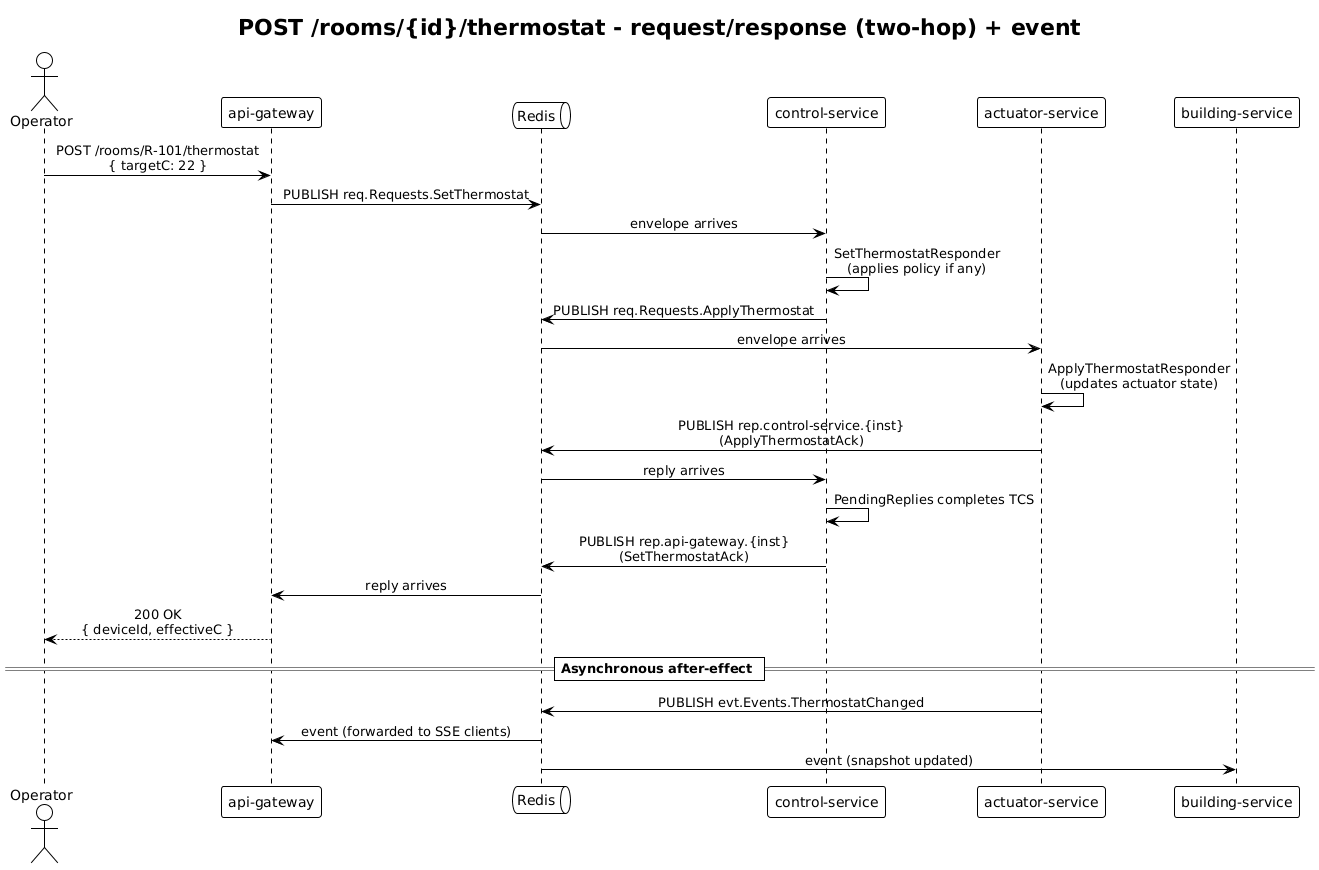

The diagram above was rendered by PlantUML. Its source (embedded in the PNG):
@startuml
!theme plain
skinparam sequenceMessageAlign center

title POST /rooms/{id}/thermostat - request/response (two-hop) + event

actor Operator
participant "api-gateway" as GW
queue "Redis" as Redis
participant "control-service" as CTRL
participant "actuator-service" as ACT
participant "building-service" as BLD

Operator -> GW : POST /rooms/R-101/thermostat\n{ targetC: 22 }

GW -> Redis : PUBLISH req.Requests.SetThermostat
Redis -> CTRL : envelope arrives
CTRL -> CTRL : SetThermostatResponder\n(applies policy if any)

CTRL -> Redis : PUBLISH req.Requests.ApplyThermostat
Redis -> ACT : envelope arrives
ACT -> ACT : ApplyThermostatResponder\n(updates actuator state)
ACT -> Redis : PUBLISH rep.control-service.{inst}\n(ApplyThermostatAck)
Redis -> CTRL : reply arrives
CTRL -> CTRL : PendingReplies completes TCS

CTRL -> Redis : PUBLISH rep.api-gateway.{inst}\n(SetThermostatAck)
Redis -> GW : reply arrives
GW --> Operator : 200 OK\n{ deviceId, effectiveC }

== Asynchronous after-effect ==

ACT -> Redis : PUBLISH evt.Events.ThermostatChanged
Redis -> GW : event (forwarded to SSE clients)
Redis -> BLD : event (snapshot updated)
@enduml